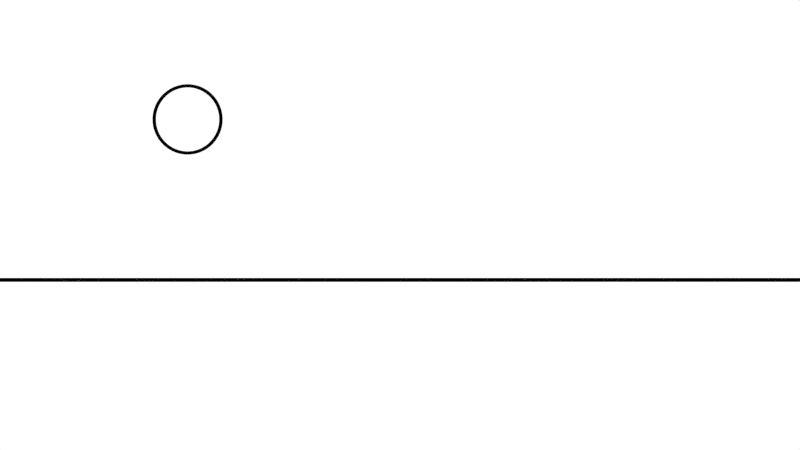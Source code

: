 # Source: orthographicBouncingBall.blend  (saved by Blender 2.76.0; exported with 4.5.12 LTS)
import bpy
from mathutils import Matrix  # noqa: F401  (used for matrix-valued properties, if any)

bpy.ops.wm.read_factory_settings(use_empty=True)
scene = bpy.context.scene
scene.name = 'Scene'

# ---- collections
col_collection_1 = bpy.data.collections.new('Collection 1'); scene.collection.children.link(col_collection_1)

# ---- materials (node trees are filled in below, after node groups)
mat_material = bpy.data.materials.new('Material')
mat_material.alpha_threshold = 0.0
mat_material.roughness = 0.5
mat_material_004 = bpy.data.materials.new('Material.004')
mat_material_004.alpha_threshold = 0.0
mat_material_004.roughness = 0.5

# ---- material node trees
mat_material.use_nodes = True; mat_material.node_tree.nodes.clear()
_N = mat_material.node_tree.nodes; _L = mat_material.node_tree.links
n0 = _N.new('ShaderNodeOutputMaterial'); n0.name = 'Material Output'; n0.location = (300, 300)
n1 = _N.new('ShaderNodeBsdfDiffuse'); n1.name = 'Diffuse BSDF'; n1.location = (10, 300)
n1.inputs[0].default_value = (0.0, 0.0, 0.0, 1.0)
_L.new(n1.outputs[0], n0.inputs[0])
n0.is_active_output = True
mat_material_004.use_nodes = True; mat_material_004.node_tree.nodes.clear()
_N = mat_material_004.node_tree.nodes; _L = mat_material_004.node_tree.links
n0 = _N.new('ShaderNodeOutputMaterial'); n0.name = 'Material Output'; n0.location = (300, 300)
n1 = _N.new('ShaderNodeBsdfDiffuse'); n1.name = 'Diffuse BSDF'; n1.location = (10, 300)
n1.inputs[0].default_value = (0.0, 0.0, 0.0, 1.0)
_L.new(n1.outputs[0], n0.inputs[0])
n0.is_active_output = True

# ---- world
world_world = bpy.data.worlds.new('World'); scene.world = world_world
world_world.use_nodes = True; world_world.node_tree.nodes.clear()
_N = world_world.node_tree.nodes; _L = world_world.node_tree.links
n0 = _N.new('ShaderNodeOutputWorld'); n0.name = 'World Output'; n0.location = (300, 300)
n1 = _N.new('ShaderNodeBackground'); n1.name = 'Background'; n1.location = (10, 300)
n1.inputs[0].default_value = (1.0, 1.0, 1.0, 0.0)
_L.new(n1.outputs[0], n0.inputs[0])
n0.is_active_output = True
world_world.color = (0.0, 0.0, 0.0)
world_world.use_sun_shadow = False
world_world.sun_shadow_jitter_overblur = 0.0
world_world.cycles.sampling_method = 'MANUAL'
world_world.cycles.sample_map_resolution = 256

# ---- cameras
cam_camera = bpy.data.cameras.new('Camera')
cam_camera.type = 'ORTHO'
cam_camera.clip_end = 100.0
cam_camera.lens = 35.0
cam_camera.sensor_width = 32.0
cam_camera.sensor_height = 18.0
cam_camera.ortho_scale = 12.5
cam_camera.dof.focus_distance = 0.0

# ---- curves / text
cu_nurbspath = bpy.data.curves.new('NurbsPath', 'CURVE')
cu_nurbspath.dimensions = '3D'
_sp = cu_nurbspath.splines.new('NURBS'); _sp.points.add(4)
_sp.points.foreach_set('co', [-2.0, 0.0, 0.0, 1.0, -1.0, 0.0, 0.0, 1.0, 0.0, 0.0, 0.0, 1.0, 1.0, 0.0, 0.0, 1.0, 2.0, 0.0, 0.0, 1.0])
_sp.order_u = 5
_sp.order_v = 0
_sp.use_endpoint_u = True
cu_nurbspath.materials.append(mat_material)
cu_nurbspath.use_path = True
cu_nurbspath.use_path_clamp = True
cu_nurbspath.bevel_depth = 0.03
cu_nurbspath.fill_mode = 'HALF'
cu_beziercircle = bpy.data.curves.new('BezierCircle', 'CURVE')
cu_beziercircle.dimensions = '3D'
_sp = cu_beziercircle.splines.new('BEZIER'); _sp.bezier_points.add(3)
_sp.bezier_points.foreach_set('co', [-1.0, 0.0, 0.0, 0.0, 1.0, 0.0, 1.0, 0.0, 0.0, 0.0, -1.0, 0.0])
_sp.bezier_points.foreach_set('handle_left', [-1.0, -0.5521, 0.0, -0.5521, 1.0, 0.0, 1.0, 0.5521, 0.0, 0.5521, -1.0, 0.0])
_sp.bezier_points.foreach_set('handle_right', [-1.0, 0.5521, 0.0, 0.5521, 1.0, 0.0, 1.0, -0.5521, 0.0, -0.5521, -1.0, 0.0])
for _p, _l, _r in zip(_sp.bezier_points, ['AUTO', 'AUTO', 'AUTO', 'AUTO'], ['AUTO', 'AUTO', 'AUTO', 'AUTO']): _p.handle_left_type = _l; _p.handle_right_type = _r
_sp.order_u = 0
_sp.order_v = 0
_sp.resolution_u = 24
_sp.use_cyclic_u = True
cu_beziercircle.materials.append(mat_material_004)
cu_beziercircle.use_path = True
cu_beziercircle.use_path_clamp = True
cu_beziercircle.bevel_depth = 0.1
cu_beziercircle.resolution_u = 24
cu_beziercircle.fill_mode = 'HALF'

# ---- objects
ob_nurbspath = bpy.data.objects.new('NurbsPath', cu_nurbspath)
ob_beziercircle = bpy.data.objects.new('BezierCircle', cu_beziercircle)
ob_camera = bpy.data.objects.new('Camera', cam_camera)

# ---- transforms, parenting, visibility, modifiers, constraints
ob_nurbspath.location = (5.095, 0.0, -0.05)
ob_nurbspath.scale = (3.224, 1.0, 1.0)
ob_nurbspath.lineart.crease_threshold = 0.0
ob_beziercircle.location = (1.694, 0.0, 2.458)
ob_beziercircle.rotation_euler = (1.571, -0.0, 0.0)
ob_beziercircle.scale = (0.5, 0.5, 0.5)
ob_beziercircle.lineart.crease_threshold = 0.0
ob_camera.location = (6.15, -13.98, 0.8052)
ob_camera.rotation_euler = (1.571, -1.225e-06, 0.08038)
ob_camera.lock_rotations_4d = False
ob_camera.empty_display_type = 'ARROWS'
ob_camera.color = (0.0, 0.0, 0.0, 0.0)
ob_camera.display_type = 'WIRE'
ob_camera.lineart.crease_threshold = 0.0

# ---- collection membership
col_collection_1.objects.link(ob_nurbspath)
col_collection_1.objects.link(ob_beziercircle)
col_collection_1.objects.link(ob_camera)

# ---- scene / render settings (as saved in the file)
scene.camera = ob_camera
scene.frame_start = 1; scene.frame_end = 125; scene.frame_set(22)
scene.render.engine = 'CYCLES'
scene.render.image_settings.compression = 0
scene.render.resolution_x = 1280
scene.render.resolution_y = 720
scene.render.dither_intensity = 0.0
scene.render.use_render_cache = True
scene.cycles.use_denoising = False
scene.cycles.samples = 128
scene.cycles.sampling_pattern = 'TABULATED_SOBOL'
scene.cycles.light_sampling_threshold = 0.0
scene.cycles.use_adaptive_sampling = False
scene.cycles.use_light_tree = False
scene.cycles.blur_glossy = 0.0
scene.cycles.pixel_filter_type = 'GAUSSIAN'
scene.cycles.sample_clamp_indirect = 0.0
scene.view_settings.view_transform = 'Standard'
bpy.context.view_layer.update()
